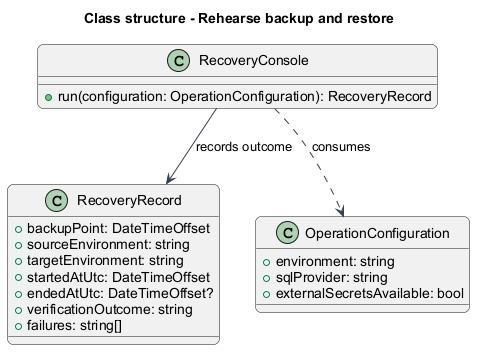

The diagram above was rendered by PlantUML. Its source (embedded in the PNG):
@startuml
skinparam backgroundColor #FFFFFF
skinparam shadowing false
skinparam roundcorner 12
skinparam defaultFontName Arial
skinparam ArrowColor #344054
skinparam rectangle {
  BorderColor #344054
  FontColor #101828
}
skinparam package {
  BorderColor #667085
  FontColor #101828
  BackgroundColor #F9FAFB
}
title Class structure - Rehearse backup and restore
class RecoveryRecord {
  +backupPoint: DateTimeOffset
  +sourceEnvironment: string
  +targetEnvironment: string
  +startedAtUtc: DateTimeOffset
  +endedAtUtc: DateTimeOffset?
  +verificationOutcome: string
  +failures: string[]
}
class RecoveryConsole {
  +run(configuration: OperationConfiguration): RecoveryRecord
}
class OperationConfiguration {
  +environment: string
  +sqlProvider: string
  +externalSecretsAvailable: bool
}
RecoveryConsole ..> OperationConfiguration : consumes
RecoveryConsole --> RecoveryRecord : records outcome
@enduml